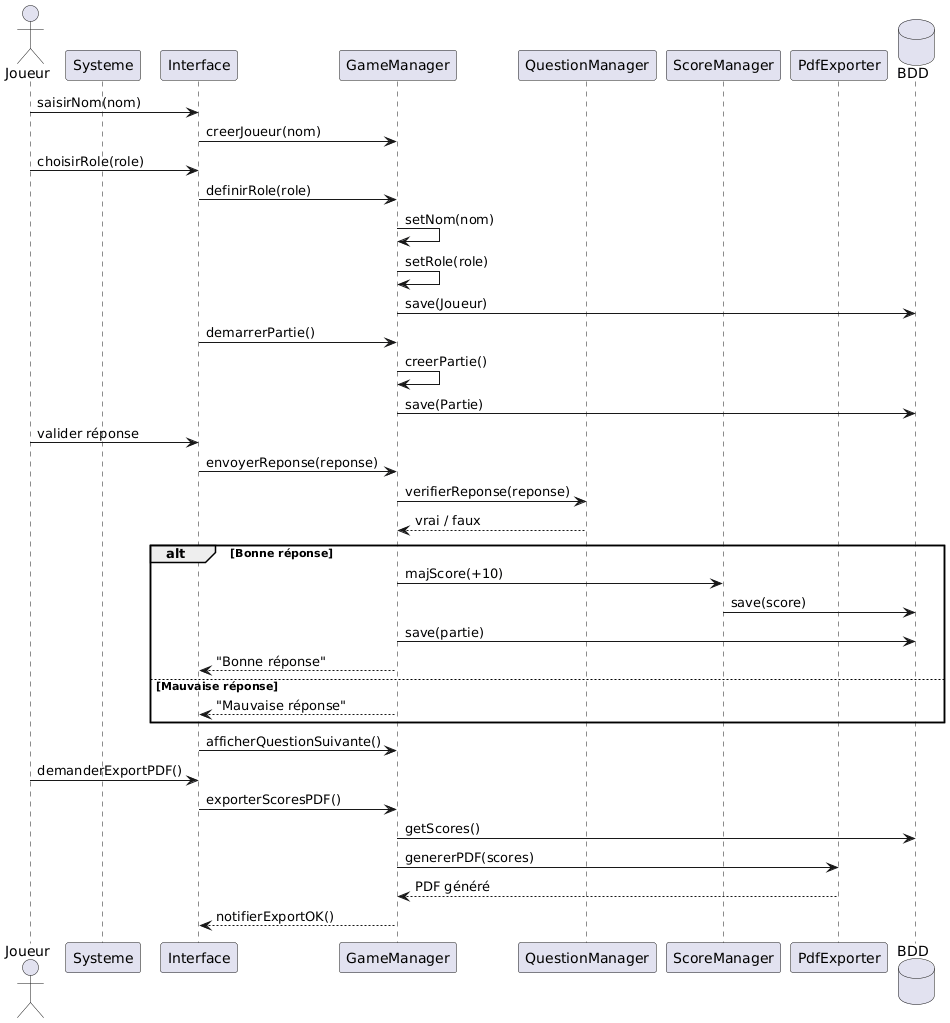

The diagram above was rendered by PlantUML. Its source (embedded in the PNG):
@startuml
actor Joueur
participant Systeme
participant Interface
participant GameManager
participant QuestionManager
participant ScoreManager
participant PdfExporter
database BDD

Joueur -> Interface : saisirNom(nom)
Interface -> GameManager : creerJoueur(nom)

Joueur -> Interface : choisirRole(role)
Interface -> GameManager : definirRole(role)

GameManager -> GameManager : setNom(nom)
GameManager -> GameManager : setRole(role)
GameManager -> BDD : save(Joueur)

Interface -> GameManager : demarrerPartie()
GameManager -> GameManager : creerPartie()
GameManager -> BDD : save(Partie)

Joueur -> Interface : valider réponse
Interface -> GameManager : envoyerReponse(reponse)
GameManager -> QuestionManager : verifierReponse(reponse)
QuestionManager --> GameManager : vrai / faux

alt Bonne réponse
    GameManager -> ScoreManager : majScore(+10)
    ScoreManager -> BDD : save(score)
    GameManager -> BDD : save(partie)
    GameManager --> Interface : "Bonne réponse"
else Mauvaise réponse
    GameManager --> Interface : "Mauvaise réponse"
end

Interface -> GameManager : afficherQuestionSuivante()

Joueur -> Interface : demanderExportPDF()
Interface -> GameManager : exporterScoresPDF()
GameManager -> BDD : getScores()
GameManager -> PdfExporter : genererPDF(scores)
PdfExporter --> GameManager : PDF généré
GameManager --> Interface : notifierExportOK()
@enduml